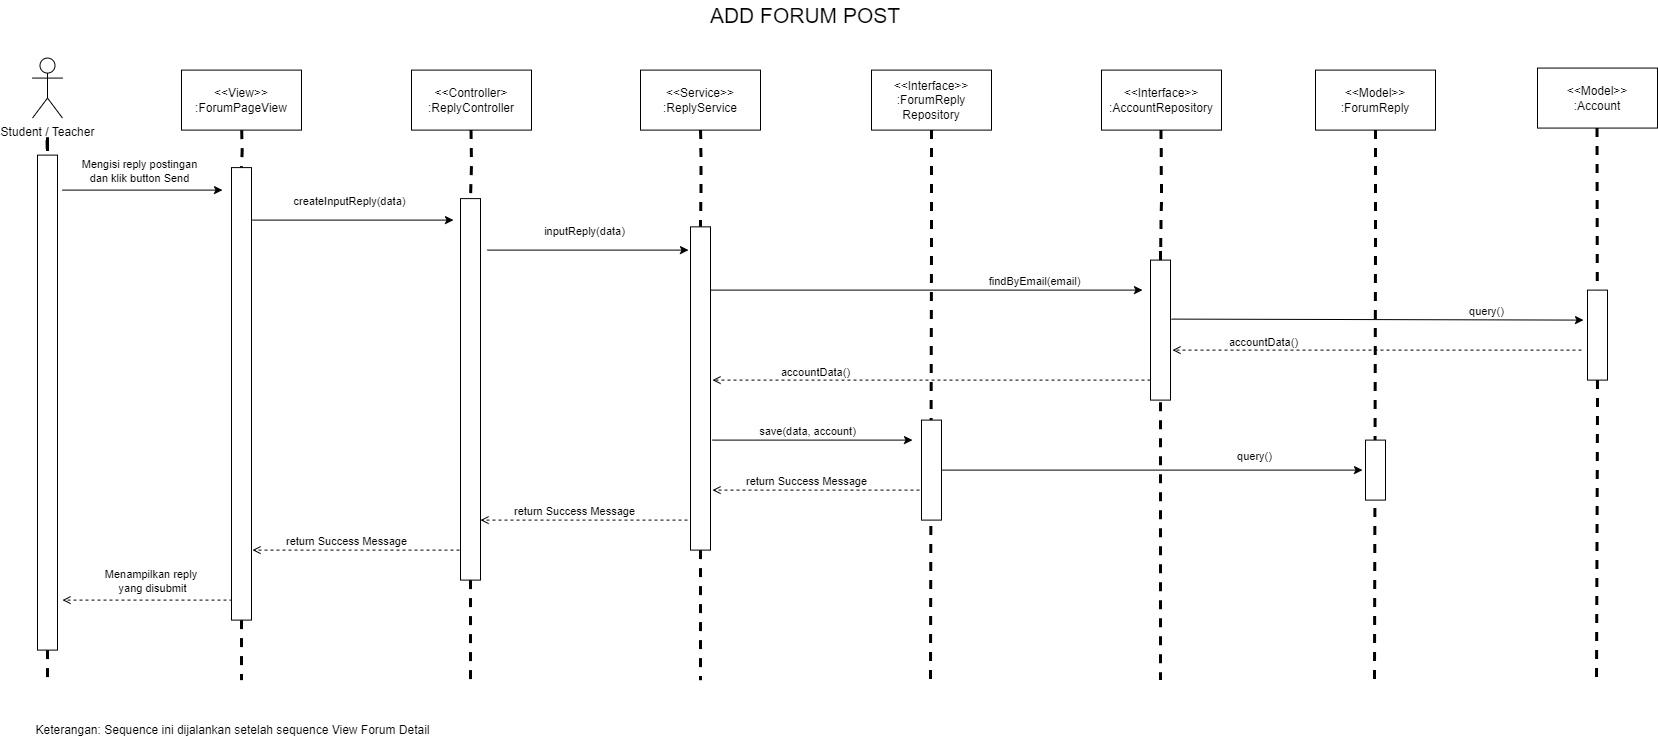

The diagram above was exported from draw.io. Its source (the exported page's mxGraphModel, read from the mxfile embedded in the PNG):
<mxGraphModel dx="5200" dy="2957" grid="1" gridSize="10" guides="1" tooltips="1" connect="1" arrows="1" fold="1" page="1" pageScale="1" pageWidth="850" pageHeight="1100" math="0" shadow="0">
  <root>
    <mxCell id="0" />
    <mxCell id="1" parent="0" />
    <mxCell id="2" value="Student / Teacher" style="shape=umlActor;verticalLabelPosition=bottom;verticalAlign=top;html=1;outlineConnect=0;" vertex="1" parent="1">
      <mxGeometry x="5310" y="3307.5699999999997" width="30" height="60" as="geometry" />
    </mxCell>
    <mxCell id="3" value="&amp;lt;&amp;lt;View&amp;gt;&amp;gt;&lt;div&gt;:ForumPageView&lt;/div&gt;" style="rounded=0;whiteSpace=wrap;html=1;" vertex="1" parent="1">
      <mxGeometry x="5459" y="3319.6000000000004" width="120" height="60" as="geometry" />
    </mxCell>
    <mxCell id="4" value="&amp;lt;&amp;lt;Controller&amp;gt;&lt;br&gt;:ReplyController" style="rounded=0;whiteSpace=wrap;html=1;" vertex="1" parent="1">
      <mxGeometry x="5689" y="3319.6000000000004" width="120" height="60" as="geometry" />
    </mxCell>
    <mxCell id="5" value="&amp;lt;&amp;lt;Interface&amp;gt;&amp;gt;&lt;br&gt;:AccountRepository" style="rounded=0;whiteSpace=wrap;html=1;" vertex="1" parent="1">
      <mxGeometry x="6379" y="3319.6000000000004" width="120" height="60" as="geometry" />
    </mxCell>
    <mxCell id="6" value="&amp;lt;&amp;lt;Interface&amp;gt;&amp;gt;&lt;br&gt;:ForumReply&lt;div&gt;Repository&lt;/div&gt;" style="rounded=0;whiteSpace=wrap;html=1;" vertex="1" parent="1">
      <mxGeometry x="6149" y="3319.6000000000004" width="120" height="60" as="geometry" />
    </mxCell>
    <mxCell id="7" value="&amp;lt;&amp;lt;Service&amp;gt;&amp;gt;&lt;div&gt;:ReplyService&lt;/div&gt;" style="rounded=0;whiteSpace=wrap;html=1;" vertex="1" parent="1">
      <mxGeometry x="5918" y="3319.6000000000004" width="120" height="60" as="geometry" />
    </mxCell>
    <mxCell id="8" value="&amp;lt;&amp;lt;Model&amp;gt;&amp;gt;&lt;br&gt;:ForumReply" style="rounded=0;whiteSpace=wrap;html=1;" vertex="1" parent="1">
      <mxGeometry x="6593" y="3319.6000000000004" width="120" height="60" as="geometry" />
    </mxCell>
    <mxCell id="9" value="&amp;lt;&amp;lt;Model&amp;gt;&amp;gt;&lt;br&gt;:Account" style="rounded=0;whiteSpace=wrap;html=1;" vertex="1" parent="1">
      <mxGeometry x="6815" y="3317.5700000000006" width="120" height="60" as="geometry" />
    </mxCell>
    <mxCell id="10" value="&lt;font style=&quot;font-size: 21px;&quot;&gt;ADD FORUM POST&lt;/font&gt;" style="text;html=1;align=center;verticalAlign=middle;whiteSpace=wrap;rounded=0;" vertex="1" parent="1">
      <mxGeometry x="5878" y="3249.6" width="410" height="30" as="geometry" />
    </mxCell>
    <mxCell id="11" value="" style="edgeStyle=orthogonalEdgeStyle;rounded=0;orthogonalLoop=1;jettySize=auto;html=1;dashed=1;strokeWidth=3;endArrow=none;endFill=0;" edge="1" source="45" parent="1">
      <mxGeometry relative="1" as="geometry">
        <mxPoint x="5324" y="3929.6" as="targetPoint" />
        <mxPoint x="5324.52" y="3389.6" as="sourcePoint" />
        <Array as="points">
          <mxPoint x="5324.52" y="3509.6" />
        </Array>
      </mxGeometry>
    </mxCell>
    <mxCell id="12" value="" style="edgeStyle=orthogonalEdgeStyle;rounded=0;orthogonalLoop=1;jettySize=auto;html=1;dashed=1;strokeWidth=3;endArrow=none;endFill=0;" edge="1" source="47" parent="1">
      <mxGeometry relative="1" as="geometry">
        <mxPoint x="5519" y="3929.6" as="targetPoint" />
        <mxPoint x="5519.21" y="3379.6" as="sourcePoint" />
        <Array as="points">
          <mxPoint x="5519.21" y="3499.6" />
        </Array>
      </mxGeometry>
    </mxCell>
    <mxCell id="13" value="" style="edgeStyle=orthogonalEdgeStyle;rounded=0;orthogonalLoop=1;jettySize=auto;html=1;dashed=1;strokeWidth=3;endArrow=none;endFill=0;exitX=0.5;exitY=1;exitDx=0;exitDy=0;" edge="1" source="6" parent="1">
      <mxGeometry relative="1" as="geometry">
        <mxPoint x="6208" y="3929.6" as="targetPoint" />
        <mxPoint x="6208.52" y="3379.6" as="sourcePoint" />
        <Array as="points">
          <mxPoint x="6209" y="3499.6" />
        </Array>
      </mxGeometry>
    </mxCell>
    <mxCell id="14" value="" style="edgeStyle=orthogonalEdgeStyle;rounded=0;orthogonalLoop=1;jettySize=auto;html=1;dashed=1;strokeWidth=3;endArrow=none;endFill=0;" edge="1" source="49" parent="1">
      <mxGeometry relative="1" as="geometry">
        <mxPoint x="5748" y="3929.6" as="targetPoint" />
        <mxPoint x="5748.52" y="3379.6" as="sourcePoint" />
        <Array as="points">
          <mxPoint x="5748.52" y="3499.6" />
        </Array>
      </mxGeometry>
    </mxCell>
    <mxCell id="15" value="" style="edgeStyle=orthogonalEdgeStyle;rounded=0;orthogonalLoop=1;jettySize=auto;html=1;dashed=1;strokeWidth=3;endArrow=none;endFill=0;" edge="1" source="51" parent="1">
      <mxGeometry relative="1" as="geometry">
        <mxPoint x="5978" y="3929.6" as="targetPoint" />
        <mxPoint x="5978.040000000001" y="3379.6" as="sourcePoint" />
        <Array as="points">
          <mxPoint x="5978.040000000001" y="3499.6" />
        </Array>
      </mxGeometry>
    </mxCell>
    <mxCell id="16" value="" style="edgeStyle=orthogonalEdgeStyle;rounded=0;orthogonalLoop=1;jettySize=auto;html=1;dashed=1;strokeWidth=3;endArrow=none;endFill=0;" edge="1" source="53" parent="1">
      <mxGeometry relative="1" as="geometry">
        <mxPoint x="6438" y="3929.6" as="targetPoint" />
        <mxPoint x="6438.52" y="3379.6" as="sourcePoint" />
        <Array as="points">
          <mxPoint x="6438.52" y="3499.6" />
        </Array>
      </mxGeometry>
    </mxCell>
    <mxCell id="17" value="" style="edgeStyle=orthogonalEdgeStyle;rounded=0;orthogonalLoop=1;jettySize=auto;html=1;dashed=1;strokeWidth=3;endArrow=none;endFill=0;exitX=0.5;exitY=1;exitDx=0;exitDy=0;" edge="1" source="8" parent="1">
      <mxGeometry relative="1" as="geometry">
        <mxPoint x="6652" y="3929.6" as="targetPoint" />
        <mxPoint x="6652.52" y="3379.6" as="sourcePoint" />
        <Array as="points">
          <mxPoint x="6653" y="3499.6" />
        </Array>
      </mxGeometry>
    </mxCell>
    <mxCell id="18" value="" style="endArrow=classic;html=1;rounded=0;" edge="1" parent="1">
      <mxGeometry width="50" height="50" relative="1" as="geometry">
        <mxPoint x="5340" y="3439.6" as="sourcePoint" />
        <mxPoint x="5500" y="3439.6" as="targetPoint" />
      </mxGeometry>
    </mxCell>
    <mxCell id="19" value="Mengisi reply postingan&lt;div&gt;dan klik button Send&lt;/div&gt;" style="edgeLabel;html=1;align=center;verticalAlign=middle;resizable=0;points=[];" connectable="0" vertex="1" parent="18">
      <mxGeometry x="-0.0481" y="1" relative="1" as="geometry">
        <mxPoint x="-1" y="-19" as="offset" />
      </mxGeometry>
    </mxCell>
    <mxCell id="20" value="" style="endArrow=classic;html=1;rounded=0;" edge="1" parent="1">
      <mxGeometry width="50" height="50" relative="1" as="geometry">
        <mxPoint x="5530" y="3469.6" as="sourcePoint" />
        <mxPoint x="5731" y="3469.6" as="targetPoint" />
      </mxGeometry>
    </mxCell>
    <mxCell id="21" value="createInputReply(data)" style="edgeLabel;html=1;align=center;verticalAlign=middle;resizable=0;points=[];" connectable="0" vertex="1" parent="20">
      <mxGeometry x="-0.0481" y="1" relative="1" as="geometry">
        <mxPoint x="-1" y="-19" as="offset" />
      </mxGeometry>
    </mxCell>
    <mxCell id="22" value="" style="endArrow=classic;html=1;rounded=0;" edge="1" parent="1">
      <mxGeometry width="50" height="50" relative="1" as="geometry">
        <mxPoint x="5765" y="3499.6" as="sourcePoint" />
        <mxPoint x="5966" y="3499.6" as="targetPoint" />
      </mxGeometry>
    </mxCell>
    <mxCell id="23" value="inputReply(data)" style="edgeLabel;html=1;align=center;verticalAlign=middle;resizable=0;points=[];" connectable="0" vertex="1" parent="22">
      <mxGeometry x="-0.0481" y="1" relative="1" as="geometry">
        <mxPoint x="-1" y="-19" as="offset" />
      </mxGeometry>
    </mxCell>
    <mxCell id="24" value="" style="endArrow=classic;html=1;rounded=0;" edge="1" parent="1">
      <mxGeometry width="50" height="50" relative="1" as="geometry">
        <mxPoint x="5987" y="3539.6" as="sourcePoint" />
        <mxPoint x="6420" y="3539.6" as="targetPoint" />
      </mxGeometry>
    </mxCell>
    <mxCell id="25" value="findByEmail(email)" style="edgeLabel;html=1;align=center;verticalAlign=middle;resizable=0;points=[];" connectable="0" vertex="1" parent="24">
      <mxGeometry x="-0.0481" y="1" relative="1" as="geometry">
        <mxPoint x="117" y="-9" as="offset" />
      </mxGeometry>
    </mxCell>
    <mxCell id="26" value="" style="endArrow=classic;html=1;rounded=0;" edge="1" parent="1">
      <mxGeometry width="50" height="50" relative="1" as="geometry">
        <mxPoint x="6449" y="3568.6" as="sourcePoint" />
        <mxPoint x="6861" y="3569.6" as="targetPoint" />
      </mxGeometry>
    </mxCell>
    <mxCell id="27" value="query()" style="edgeLabel;html=1;align=center;verticalAlign=middle;resizable=0;points=[];" connectable="0" vertex="1" parent="26">
      <mxGeometry x="-0.0481" y="1" relative="1" as="geometry">
        <mxPoint x="117" y="-9" as="offset" />
      </mxGeometry>
    </mxCell>
    <mxCell id="28" value="" style="endArrow=open;html=1;rounded=0;endFill=0;dashed=1;" edge="1" parent="1">
      <mxGeometry width="50" height="50" relative="1" as="geometry">
        <mxPoint x="6859" y="3599.6" as="sourcePoint" />
        <mxPoint x="6450" y="3599.6" as="targetPoint" />
      </mxGeometry>
    </mxCell>
    <mxCell id="29" value="accountData()" style="edgeLabel;html=1;align=center;verticalAlign=middle;resizable=0;points=[];" connectable="0" vertex="1" parent="28">
      <mxGeometry x="0.1197" relative="1" as="geometry">
        <mxPoint x="-90" y="-9" as="offset" />
      </mxGeometry>
    </mxCell>
    <mxCell id="30" value="" style="endArrow=open;html=1;rounded=0;endFill=0;dashed=1;" edge="1" parent="1">
      <mxGeometry width="50" height="50" relative="1" as="geometry">
        <mxPoint x="6428" y="3629.6" as="sourcePoint" />
        <mxPoint x="5990" y="3629.6" as="targetPoint" />
      </mxGeometry>
    </mxCell>
    <mxCell id="31" value="accountData()" style="edgeLabel;html=1;align=center;verticalAlign=middle;resizable=0;points=[];" connectable="0" vertex="1" parent="30">
      <mxGeometry x="0.1197" relative="1" as="geometry">
        <mxPoint x="-90" y="-9" as="offset" />
      </mxGeometry>
    </mxCell>
    <mxCell id="32" value="" style="endArrow=classic;html=1;rounded=0;" edge="1" parent="1">
      <mxGeometry width="50" height="50" relative="1" as="geometry">
        <mxPoint x="5990" y="3689.6" as="sourcePoint" />
        <mxPoint x="6190" y="3689.6" as="targetPoint" />
      </mxGeometry>
    </mxCell>
    <mxCell id="33" value="save(data, account)" style="edgeLabel;html=1;align=center;verticalAlign=middle;resizable=0;points=[];" connectable="0" vertex="1" parent="32">
      <mxGeometry x="-0.0481" y="1" relative="1" as="geometry">
        <mxPoint x="-3" y="-9" as="offset" />
      </mxGeometry>
    </mxCell>
    <mxCell id="34" value="" style="endArrow=classic;html=1;rounded=0;" edge="1" parent="1">
      <mxGeometry width="50" height="50" relative="1" as="geometry">
        <mxPoint x="6220" y="3719.6" as="sourcePoint" />
        <mxPoint x="6640" y="3719.6" as="targetPoint" />
      </mxGeometry>
    </mxCell>
    <mxCell id="35" value="query()" style="edgeLabel;html=1;align=center;verticalAlign=middle;resizable=0;points=[];" connectable="0" vertex="1" parent="34">
      <mxGeometry x="-0.0481" y="1" relative="1" as="geometry">
        <mxPoint x="110" y="-14" as="offset" />
      </mxGeometry>
    </mxCell>
    <mxCell id="36" value="" style="endArrow=open;html=1;rounded=0;endFill=0;dashed=1;" edge="1" parent="1">
      <mxGeometry width="50" height="50" relative="1" as="geometry">
        <mxPoint x="6197" y="3739.6" as="sourcePoint" />
        <mxPoint x="5990" y="3739.6" as="targetPoint" />
      </mxGeometry>
    </mxCell>
    <mxCell id="37" value="return Success Message" style="edgeLabel;html=1;align=center;verticalAlign=middle;resizable=0;points=[];" connectable="0" vertex="1" parent="36">
      <mxGeometry x="0.1197" relative="1" as="geometry">
        <mxPoint x="2" y="-10" as="offset" />
      </mxGeometry>
    </mxCell>
    <mxCell id="38" value="" style="endArrow=open;html=1;rounded=0;endFill=0;dashed=1;" edge="1" parent="1">
      <mxGeometry width="50" height="50" relative="1" as="geometry">
        <mxPoint x="5965" y="3769.6" as="sourcePoint" />
        <mxPoint x="5758" y="3769.6" as="targetPoint" />
      </mxGeometry>
    </mxCell>
    <mxCell id="39" value="return Success Message" style="edgeLabel;html=1;align=center;verticalAlign=middle;resizable=0;points=[];" connectable="0" vertex="1" parent="38">
      <mxGeometry x="0.1197" relative="1" as="geometry">
        <mxPoint x="2" y="-10" as="offset" />
      </mxGeometry>
    </mxCell>
    <mxCell id="40" value="" style="endArrow=open;html=1;rounded=0;endFill=0;dashed=1;" edge="1" parent="1">
      <mxGeometry width="50" height="50" relative="1" as="geometry">
        <mxPoint x="5737" y="3799.6" as="sourcePoint" />
        <mxPoint x="5530" y="3799.6" as="targetPoint" />
      </mxGeometry>
    </mxCell>
    <mxCell id="41" value="return Success Message" style="edgeLabel;html=1;align=center;verticalAlign=middle;resizable=0;points=[];" connectable="0" vertex="1" parent="40">
      <mxGeometry x="0.1197" relative="1" as="geometry">
        <mxPoint x="2" y="-10" as="offset" />
      </mxGeometry>
    </mxCell>
    <mxCell id="42" value="" style="endArrow=open;html=1;rounded=0;endFill=0;dashed=1;" edge="1" parent="1">
      <mxGeometry width="50" height="50" relative="1" as="geometry">
        <mxPoint x="5510" y="3849.6" as="sourcePoint" />
        <mxPoint x="5340" y="3849.6" as="targetPoint" />
      </mxGeometry>
    </mxCell>
    <mxCell id="43" value="Menampilkan reply&amp;nbsp;&lt;div&gt;yang disubmit&lt;/div&gt;" style="edgeLabel;html=1;align=center;verticalAlign=middle;resizable=0;points=[];" connectable="0" vertex="1" parent="42">
      <mxGeometry x="0.1197" relative="1" as="geometry">
        <mxPoint x="15" y="-20" as="offset" />
      </mxGeometry>
    </mxCell>
    <mxCell id="44" value="" style="edgeStyle=orthogonalEdgeStyle;rounded=0;orthogonalLoop=1;jettySize=auto;html=1;dashed=1;strokeWidth=3;endArrow=none;endFill=0;" edge="1" target="45" parent="1">
      <mxGeometry relative="1" as="geometry">
        <mxPoint x="5324" y="3929.6" as="targetPoint" />
        <mxPoint x="5324.52" y="3389.6" as="sourcePoint" />
        <Array as="points" />
      </mxGeometry>
    </mxCell>
    <mxCell id="45" value="" style="rounded=0;whiteSpace=wrap;html=1;" vertex="1" parent="1">
      <mxGeometry x="5315" y="3404.6" width="20" height="495" as="geometry" />
    </mxCell>
    <mxCell id="46" value="" style="edgeStyle=orthogonalEdgeStyle;rounded=0;orthogonalLoop=1;jettySize=auto;html=1;dashed=1;strokeWidth=3;endArrow=none;endFill=0;" edge="1" target="47" parent="1">
      <mxGeometry relative="1" as="geometry">
        <mxPoint x="5519" y="3929.6" as="targetPoint" />
        <mxPoint x="5519.21" y="3379.6" as="sourcePoint" />
        <Array as="points" />
      </mxGeometry>
    </mxCell>
    <mxCell id="47" value="" style="rounded=0;whiteSpace=wrap;html=1;" vertex="1" parent="1">
      <mxGeometry x="5509" y="3417.1" width="20" height="452.5" as="geometry" />
    </mxCell>
    <mxCell id="48" value="" style="edgeStyle=orthogonalEdgeStyle;rounded=0;orthogonalLoop=1;jettySize=auto;html=1;dashed=1;strokeWidth=3;endArrow=none;endFill=0;" edge="1" target="49" parent="1">
      <mxGeometry relative="1" as="geometry">
        <mxPoint x="5748" y="3929.6" as="targetPoint" />
        <mxPoint x="5748.52" y="3379.6" as="sourcePoint" />
        <Array as="points" />
      </mxGeometry>
    </mxCell>
    <mxCell id="49" value="" style="rounded=0;whiteSpace=wrap;html=1;" vertex="1" parent="1">
      <mxGeometry x="5738" y="3448.1" width="20" height="381.5" as="geometry" />
    </mxCell>
    <mxCell id="50" value="" style="edgeStyle=orthogonalEdgeStyle;rounded=0;orthogonalLoop=1;jettySize=auto;html=1;dashed=1;strokeWidth=3;endArrow=none;endFill=0;" edge="1" target="51" parent="1">
      <mxGeometry relative="1" as="geometry">
        <mxPoint x="5978" y="3929.6" as="targetPoint" />
        <mxPoint x="5978.040000000001" y="3379.6" as="sourcePoint" />
        <Array as="points" />
      </mxGeometry>
    </mxCell>
    <mxCell id="51" value="" style="rounded=0;whiteSpace=wrap;html=1;" vertex="1" parent="1">
      <mxGeometry x="5968" y="3476.35" width="20" height="323.25" as="geometry" />
    </mxCell>
    <mxCell id="52" value="" style="edgeStyle=orthogonalEdgeStyle;rounded=0;orthogonalLoop=1;jettySize=auto;html=1;dashed=1;strokeWidth=3;endArrow=none;endFill=0;" edge="1" target="53" parent="1">
      <mxGeometry relative="1" as="geometry">
        <mxPoint x="6438" y="3929.6" as="targetPoint" />
        <mxPoint x="6438.52" y="3379.6" as="sourcePoint" />
        <Array as="points" />
      </mxGeometry>
    </mxCell>
    <mxCell id="53" value="" style="rounded=0;whiteSpace=wrap;html=1;" vertex="1" parent="1">
      <mxGeometry x="6428" y="3509.6" width="20" height="140" as="geometry" />
    </mxCell>
    <mxCell id="54" value="" style="edgeStyle=orthogonalEdgeStyle;rounded=0;orthogonalLoop=1;jettySize=auto;html=1;dashed=1;strokeWidth=3;endArrow=none;endFill=0;" edge="1" parent="1">
      <mxGeometry relative="1" as="geometry">
        <mxPoint x="6874" y="3932.7998697916664" as="targetPoint" />
        <mxPoint x="6874.52" y="3377.5699999999997" as="sourcePoint" />
        <Array as="points" />
      </mxGeometry>
    </mxCell>
    <mxCell id="55" value="" style="rounded=0;whiteSpace=wrap;html=1;" vertex="1" parent="1">
      <mxGeometry x="6865" y="3539.6" width="20" height="90" as="geometry" />
    </mxCell>
    <mxCell id="56" value="" style="rounded=0;whiteSpace=wrap;html=1;" vertex="1" parent="1">
      <mxGeometry x="6643" y="3689.6" width="20" height="60" as="geometry" />
    </mxCell>
    <mxCell id="57" value="" style="rounded=0;whiteSpace=wrap;html=1;" vertex="1" parent="1">
      <mxGeometry x="6199" y="3669.6" width="20" height="100" as="geometry" />
    </mxCell>
    <mxCell id="58" value="Keterangan: Sequence ini dijalankan setelah sequence View Forum Detail" style="text;html=1;align=center;verticalAlign=middle;resizable=0;points=[];autosize=1;strokeColor=none;fillColor=none;" vertex="1" parent="1">
      <mxGeometry x="5300" y="3964.6" width="420" height="30" as="geometry" />
    </mxCell>
  </root>
</mxGraphModel>